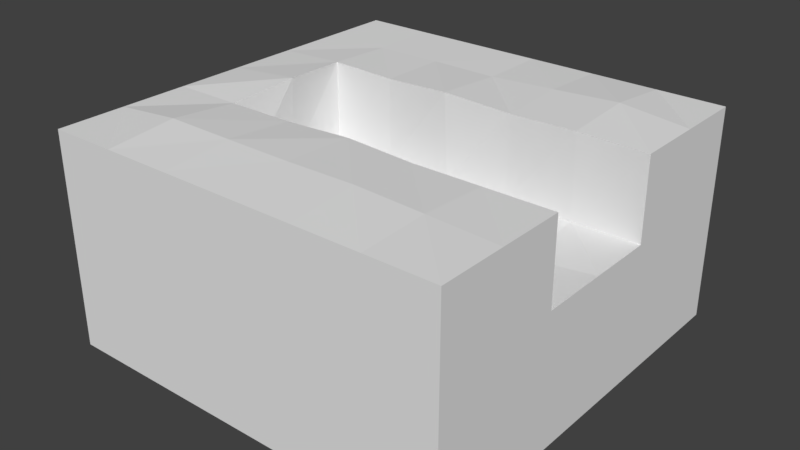 # Source: StandardRiverbedStraight.blend  (saved by Blender 2.79.0; exported with 4.5.12 LTS)
import bpy
from mathutils import Matrix  # noqa: F401  (used for matrix-valued properties, if any)

bpy.ops.wm.read_factory_settings(use_empty=True)
scene = bpy.context.scene
scene.name = 'Scene'

# ---- collections
col_collection_1 = bpy.data.collections.new('Collection 1'); scene.collection.children.link(col_collection_1)

# ---- materials (node trees are filled in below, after node groups)
mat_material_001 = bpy.data.materials.new('Material.001')
mat_material_001.alpha_threshold = 0.0
mat_material_001.use_transparent_shadow = False
mat_material_001.roughness = 0.5
mat_material_001.line_color = (0.0, 0.0, 0.0, 1.0)

# ---- material node trees

# ---- world
world_world = bpy.data.worlds.new('World'); scene.world = world_world
world_world.color = (0.05088, 0.05088, 0.05088)
world_world.use_sun_shadow = False
world_world.sun_shadow_jitter_overblur = 0.0
world_world.cycles.sampling_method = 'MANUAL'

# ---- meshes
me_cube_006 = bpy.data.meshes.new('Cube.006')
me_cube_006.from_pydata([(5.0, 5.0, -2.5), (5.0, -5.0, -2.5), (-5.0, -5.0, -2.5), (-5.0, 5.0, -2.5), (5.0, 5.0, 0.7457), (5.0, -5.0, 0.7457), (-5.0, -5.0, 0.7457), (-5.0, 5.0, 0.7457), (5.0, 3.333, 0.7457), (5.0, 1.667, 0.7457), (5.0, -2.682e-06, 0.7457), (5.0, -1.667, 0.7457), (5.0, -3.333, 0.7457), (3.333, 5.0, 0.7457), (1.667, 5.0, 0.7457), (1.192e-06, 5.0, 0.7457), (-1.667, 5.0, 0.7457), (-3.333, 5.0, 0.7457), (3.333, -5.0, 0.7457), (1.667, -5.0, 0.7457), (-2.682e-06, -5.0, 0.7457), (-1.667, -5.0, 0.7457), (-3.333, -5.0, 0.7457), (-5.0, -3.333, 0.7457), (-5.0, -1.667, 0.7457), (-5.0, 8.941e-07, 0.7457), (-5.0, 1.667, 0.7457), (-5.0, 3.333, 0.7457), (3.333, 1.667, 0.7457), (3.333, -0.0003871, 0.5532), (3.333, -1.662, 0.7503), (1.667, 1.666, 0.7465), (1.66, -0.00488, 0.7106), (1.667, -1.517, 0.8953), (-9.934e-08, 1.667, 0.7457), (0.0245, -0.0223, 0.5863), (-0.002568, -1.381, 0.9515), (-1.667, 1.667, 0.7457), (-1.648, -0.01551, 0.5511), (-1.667, -1.632, 0.7801), (-3.333, 1.667, 0.7457), (-3.3, 0.0, 0.779), (-3.277, -1.61, 0.8025), (5.0, -3.333, 2.767), (5.0, -5.0, 2.767), (-3.333, 5.0, 2.767), (-5.0, 5.0, 2.767), (-3.333, -5.0, 2.767), (-5.0, -5.0, 2.767), (-5.0, 3.333, 2.767), (5.0, 5.0, 2.767), (5.0, 3.333, 2.767), (5.0, 1.667, 2.767), (5.0, -1.667, 2.767), (3.333, 5.0, 2.767), (1.667, 5.0, 2.767), (1.192e-06, 5.0, 2.767), (-1.667, 5.0, 2.767), (3.333, -5.0, 2.767), (1.667, -5.0, 2.767), (-2.682e-06, -5.0, 2.767), (-1.667, -5.0, 2.767), (-5.0, -3.333, 2.767), (-5.0, -1.667, 2.767), (-5.0, 8.941e-07, 2.767), (-5.0, 1.667, 2.767), (3.333, -3.333, 2.841), (3.333, 3.333, 2.941), (3.333, 1.601, 2.832), (3.333, -1.667, 2.767), (1.667, -3.333, 2.909), (1.667, 3.333, 2.852), (1.667, 1.667, 2.767), (1.667, -1.665, 2.768), (-2.036e-06, -3.333, 2.889), (5.464e-07, 3.333, 2.767), (-3.284e-06, 1.535, 2.899), (-1.391e-06, -1.613, 2.82), (-1.667, -3.333, 2.901), (-1.667, 3.333, 2.778), (-1.667, 1.634, 2.8), (-1.667, -1.667, 2.767), (-3.333, -3.333, 2.921), (-3.333, 3.333, 2.767), (-3.306, 1.639, 2.849), (-3.168, 0.0, 2.932), (-3.333, -1.667, 2.767)], [], [(0, 1, 2, 3), (0, 4, 8, 9, 10, 11, 12, 5, 1), (1, 5, 18, 19, 20, 21, 22, 6, 2), (2, 6, 23, 24, 25, 26, 27, 7, 3), (4, 0, 3, 7, 17, 16, 15, 14, 13), (28, 10, 9), (29, 11, 10), (31, 29, 28), (32, 30, 29), (34, 32, 31), (35, 33, 32), (34, 38, 35), (35, 39, 36), (25, 24, 63, 64), (24, 23, 62, 63), (37, 41, 38), (38, 42, 39), (31, 28, 68, 72), (23, 6, 48, 62), (9, 8, 51, 52), (36, 39, 81, 77), (22, 21, 61, 47), (8, 4, 50, 51), (21, 20, 60, 61), (11, 30, 69, 53), (7, 27, 49, 46), (37, 34, 76, 80), (20, 19, 59, 60), (6, 22, 47, 48), (19, 18, 58, 59), (28, 9, 52, 68), (28, 29, 10), (29, 30, 11), (17, 7, 46, 45), (18, 5, 44, 58), (5, 12, 43, 44), (31, 32, 29), (32, 33, 30), (33, 36, 77, 73), (16, 17, 45, 57), (15, 16, 57, 56), (34, 35, 32), (35, 36, 33), (42, 41, 85, 86), (34, 31, 72, 76), (14, 15, 56, 55), (34, 37, 38), (35, 38, 39), (41, 40, 84, 85), (13, 14, 55, 54), (39, 42, 86, 81), (37, 40, 41), (38, 41, 42), (27, 26, 65, 49), (4, 13, 54, 50), (26, 25, 64, 65), (30, 33, 73, 69), (12, 11, 53, 43), (40, 37, 80, 84), (62, 47, 82), (66, 44, 43), (70, 58, 66), (74, 59, 70), (74, 61, 60), (78, 47, 61), (54, 51, 50), (67, 52, 51), (69, 43, 53), (55, 67, 54), (71, 68, 67), (73, 66, 69), (56, 71, 55), (75, 72, 71), (77, 70, 73), (56, 79, 75), (79, 76, 75), (77, 78, 74), (45, 79, 57), (83, 80, 79), (81, 82, 78), (45, 49, 83), (83, 65, 84), (84, 64, 85), (85, 63, 86), (86, 62, 82), (62, 48, 47), (66, 58, 44), (70, 59, 58), (74, 60, 59), (74, 78, 61), (78, 82, 47), (54, 67, 51), (67, 68, 52), (69, 66, 43), (55, 71, 67), (71, 72, 68), (73, 70, 66), (56, 75, 71), (75, 76, 72), (77, 74, 70), (56, 57, 79), (79, 80, 76), (77, 81, 78), (45, 83, 79), (83, 84, 80), (81, 86, 82), (45, 46, 49), (83, 49, 65), (84, 65, 64), (85, 64, 63), (86, 63, 62)])
me_cube_006.materials.append(mat_material_001)
me_cube_006.use_remesh_preserve_volume = False
me_cube_006.use_remesh_preserve_attributes = False
me_cube_006.use_mirror_vertex_groups = False
me_cube_006.update()

# ---- objects
ob_cube_006 = bpy.data.objects.new('Cube.006', me_cube_006)

# ---- transforms, parenting, visibility, modifiers, constraints
ob_cube_006.location = (0.0, 0.0, 0.0)
ob_cube_006.lock_rotations_4d = False
ob_cube_006.empty_display_type = 'ARROWS'
ob_cube_006.lineart.crease_threshold = 0.0

# ---- collection membership
col_collection_1.objects.link(ob_cube_006)

# ---- scene / render settings (as saved in the file)
scene.frame_start = 1; scene.frame_end = 250; scene.frame_set(1)
scene.render.engine = 'BLENDER_EEVEE_NEXT'
scene.render.resolution_percentage = 50
scene.render.dither_intensity = 0.0
scene.cycles.use_denoising = False
scene.cycles.samples = 128
scene.cycles.sampling_pattern = 'TABULATED_SOBOL'
scene.cycles.use_adaptive_sampling = False
scene.cycles.use_light_tree = False
scene.cycles.blur_glossy = 0.0
scene.cycles.sample_clamp_indirect = 0.0
scene.view_settings.view_transform = 'Standard'
bpy.context.view_layer.update()

# ---- added for rendering (the .blend has no active camera and no usable light): camera, sun
cam_auto = bpy.data.cameras.new('AutoCamera')
cam_auto.lens = 50.0
cam_auto.sensor_width = 36.0
cam_auto.clip_end = 1000.0
ob_auto_camera = bpy.data.objects.new('AutoCamera', cam_auto)
scene.collection.objects.link(ob_auto_camera)
ob_auto_camera.location = (14.0196, -16.8235, 11.4361)
ob_auto_camera.rotation_euler = (1.09748, -7.21219e-08, 0.694738)
scene.camera = ob_auto_camera
light_auto_sun = bpy.data.lights.new('AutoSun', 'SUN')
light_auto_sun.energy = 3.0
light_auto_sun.angle = 0.0523599
ob_auto_sun = bpy.data.objects.new('AutoSun', light_auto_sun)
scene.collection.objects.link(ob_auto_sun)
ob_auto_sun.rotation_euler = (0.872665, 0.174533, 0.523599)
bpy.context.view_layer.update()
